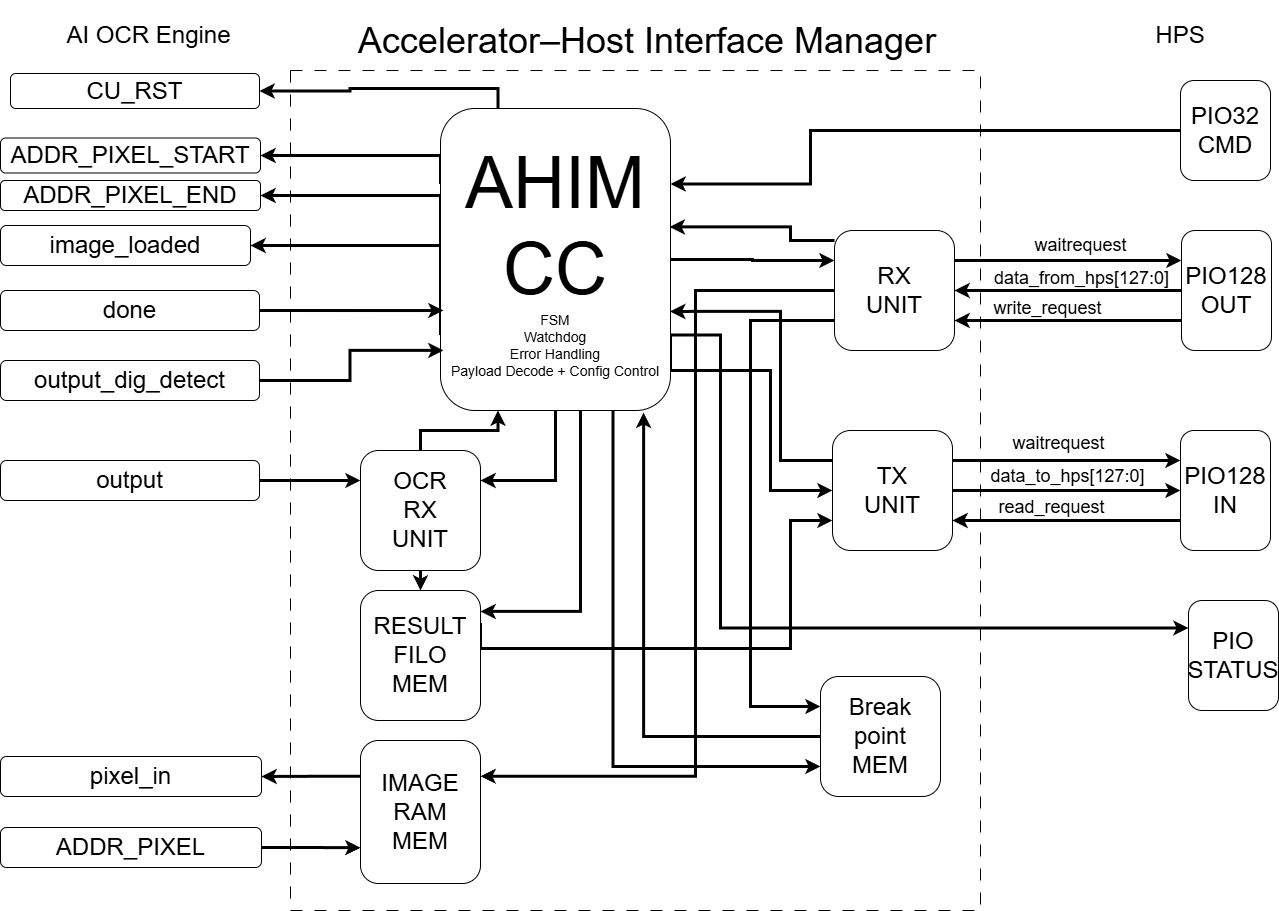

The diagram above was exported from draw.io. Its source (the exported page's mxGraphModel, read from the mxfile embedded in the PNG):
<mxGraphModel dx="2060" dy="1219" grid="1" gridSize="10" guides="1" tooltips="1" connect="1" arrows="1" fold="1" page="1" pageScale="1" pageWidth="850" pageHeight="1100" math="0" shadow="0">
  <root>
    <mxCell id="0" />
    <mxCell id="1" parent="0" />
    <mxCell id="qEsw-D6neOxCAjQzCMTO-3" value="" style="rounded=0;whiteSpace=wrap;html=1;fillColor=none;dashed=1;dashPattern=12 12;" parent="1" vertex="1">
      <mxGeometry y="70" width="690" height="840" as="geometry" />
    </mxCell>
    <mxCell id="HzD08CArpupxiOcbGkx8-87" style="edgeStyle=orthogonalEdgeStyle;rounded=0;orthogonalLoop=1;jettySize=auto;html=1;entryX=1;entryY=0.25;entryDx=0;entryDy=0;strokeWidth=3;" parent="1" source="HzD08CArpupxiOcbGkx8-1" target="HzD08CArpupxiOcbGkx8-39" edge="1">
      <mxGeometry relative="1" as="geometry">
        <Array as="points">
          <mxPoint x="520" y="130" />
          <mxPoint x="520" y="184" />
        </Array>
      </mxGeometry>
    </mxCell>
    <mxCell id="HzD08CArpupxiOcbGkx8-1" value="&lt;font style=&quot;font-size: 24px;&quot;&gt;PIO32&lt;br&gt;CMD&lt;/font&gt;" style="rounded=1;whiteSpace=wrap;html=1;" parent="1" vertex="1">
      <mxGeometry x="890" y="80" width="90" height="100" as="geometry" />
    </mxCell>
    <mxCell id="HzD08CArpupxiOcbGkx8-3" value="&lt;font style=&quot;font-size: 24px;&quot;&gt;HPS&lt;/font&gt;" style="text;html=1;align=center;verticalAlign=middle;whiteSpace=wrap;rounded=0;" parent="1" vertex="1">
      <mxGeometry x="860" y="20" width="60" height="30" as="geometry" />
    </mxCell>
    <mxCell id="HzD08CArpupxiOcbGkx8-4" value="&lt;span style=&quot;text-wrap-mode: nowrap;&quot;&gt;&lt;font style=&quot;font-size: 36px;&quot;&gt;Accelerator–Host Interface Manager&lt;/font&gt;&lt;/span&gt;" style="text;html=1;align=center;verticalAlign=middle;whiteSpace=wrap;rounded=0;" parent="1" vertex="1">
      <mxGeometry x="27" width="660" height="80" as="geometry" />
    </mxCell>
    <mxCell id="HzD08CArpupxiOcbGkx8-7" value="&lt;span style=&quot;font-size: 24px;&quot;&gt;AI OCR Engine&lt;/span&gt;" style="text;html=1;align=center;verticalAlign=middle;whiteSpace=wrap;rounded=0;" parent="1" vertex="1">
      <mxGeometry x="-244.5" y="20" width="204.5" height="30" as="geometry" />
    </mxCell>
    <mxCell id="HzD08CArpupxiOcbGkx8-19" style="edgeStyle=orthogonalEdgeStyle;rounded=0;orthogonalLoop=1;jettySize=auto;html=1;entryX=1;entryY=0.5;entryDx=0;entryDy=0;strokeWidth=3;" parent="1" source="HzD08CArpupxiOcbGkx8-9" target="HzD08CArpupxiOcbGkx8-18" edge="1">
      <mxGeometry relative="1" as="geometry" />
    </mxCell>
    <mxCell id="HzD08CArpupxiOcbGkx8-21" value="&lt;font style=&quot;font-size: 18px;&quot;&gt;data_from_hps[127:0]&lt;/font&gt;" style="edgeLabel;html=1;align=center;verticalAlign=middle;resizable=0;points=[];" parent="HzD08CArpupxiOcbGkx8-19" vertex="1" connectable="0">
      <mxGeometry x="-0.4557" y="-1" relative="1" as="geometry">
        <mxPoint x="-39" y="-12" as="offset" />
      </mxGeometry>
    </mxCell>
    <mxCell id="HzD08CArpupxiOcbGkx8-20" style="edgeStyle=orthogonalEdgeStyle;rounded=0;orthogonalLoop=1;jettySize=auto;html=1;exitX=0;exitY=0.75;exitDx=0;exitDy=0;entryX=1;entryY=0.75;entryDx=0;entryDy=0;strokeWidth=3;" parent="1" source="HzD08CArpupxiOcbGkx8-9" target="HzD08CArpupxiOcbGkx8-18" edge="1">
      <mxGeometry relative="1" as="geometry" />
    </mxCell>
    <mxCell id="HzD08CArpupxiOcbGkx8-9" value="&lt;font style=&quot;font-size: 24px;&quot;&gt;PIO128&lt;/font&gt;&lt;div&gt;&lt;font style=&quot;font-size: 24px;&quot;&gt;&lt;span style=&quot;background-color: transparent; color: light-dark(rgb(0, 0, 0), rgb(255, 255, 255));&quot;&gt;OUT&lt;/span&gt;&lt;/font&gt;&lt;/div&gt;" style="rounded=1;whiteSpace=wrap;html=1;" parent="1" vertex="1">
      <mxGeometry x="891" y="230" width="90" height="120" as="geometry" />
    </mxCell>
    <mxCell id="HzD08CArpupxiOcbGkx8-31" style="edgeStyle=orthogonalEdgeStyle;rounded=0;orthogonalLoop=1;jettySize=auto;html=1;exitX=0;exitY=0.75;exitDx=0;exitDy=0;entryX=1;entryY=0.75;entryDx=0;entryDy=0;strokeWidth=3;" parent="1" source="HzD08CArpupxiOcbGkx8-10" target="HzD08CArpupxiOcbGkx8-26" edge="1">
      <mxGeometry relative="1" as="geometry" />
    </mxCell>
    <mxCell id="HzD08CArpupxiOcbGkx8-10" value="&lt;font style=&quot;font-size: 24px;&quot;&gt;PIO128&lt;/font&gt;&lt;div&gt;&lt;font style=&quot;font-size: 24px;&quot;&gt;&lt;span style=&quot;background-color: transparent; color: light-dark(rgb(0, 0, 0), rgb(255, 255, 255));&quot;&gt;IN&lt;/span&gt;&lt;/font&gt;&lt;/div&gt;" style="rounded=1;whiteSpace=wrap;html=1;" parent="1" vertex="1">
      <mxGeometry x="890" y="430" width="90" height="120" as="geometry" />
    </mxCell>
    <mxCell id="HzD08CArpupxiOcbGkx8-11" value="&lt;font style=&quot;font-size: 24px;&quot;&gt;PIO&lt;/font&gt;&lt;div&gt;&lt;span style=&quot;background-color: transparent; color: light-dark(rgb(0, 0, 0), rgb(255, 255, 255));&quot;&gt;&lt;font style=&quot;font-size: 24px;&quot;&gt;STATUS&lt;/font&gt;&lt;/span&gt;&lt;/div&gt;" style="rounded=1;whiteSpace=wrap;html=1;" parent="1" vertex="1">
      <mxGeometry x="898" y="600" width="90" height="110" as="geometry" />
    </mxCell>
    <mxCell id="HzD08CArpupxiOcbGkx8-23" style="edgeStyle=orthogonalEdgeStyle;rounded=0;orthogonalLoop=1;jettySize=auto;html=1;exitX=1;exitY=0.25;exitDx=0;exitDy=0;entryX=0;entryY=0.25;entryDx=0;entryDy=0;strokeWidth=3;" parent="1" source="HzD08CArpupxiOcbGkx8-18" target="HzD08CArpupxiOcbGkx8-9" edge="1">
      <mxGeometry relative="1" as="geometry" />
    </mxCell>
    <mxCell id="HzD08CArpupxiOcbGkx8-68" style="edgeStyle=orthogonalEdgeStyle;rounded=0;orthogonalLoop=1;jettySize=auto;html=1;entryX=1;entryY=0.25;entryDx=0;entryDy=0;strokeWidth=3;" parent="1" source="HzD08CArpupxiOcbGkx8-18" target="HzD08CArpupxiOcbGkx8-43" edge="1">
      <mxGeometry relative="1" as="geometry">
        <Array as="points">
          <mxPoint x="405" y="290" />
          <mxPoint x="405" y="776" />
        </Array>
      </mxGeometry>
    </mxCell>
    <mxCell id="WTggfKLH1RfQvAaiKTNI-7" style="edgeStyle=orthogonalEdgeStyle;rounded=0;orthogonalLoop=1;jettySize=auto;html=1;exitX=0;exitY=0.75;exitDx=0;exitDy=0;entryX=0;entryY=0.25;entryDx=0;entryDy=0;strokeWidth=3;" parent="1" source="HzD08CArpupxiOcbGkx8-18" target="HzD08CArpupxiOcbGkx8-44" edge="1">
      <mxGeometry relative="1" as="geometry">
        <Array as="points">
          <mxPoint x="460" y="320" />
          <mxPoint x="460" y="706" />
        </Array>
      </mxGeometry>
    </mxCell>
    <mxCell id="HzD08CArpupxiOcbGkx8-18" value="&lt;font style=&quot;font-size: 24px;&quot;&gt;RX&lt;br&gt;UNIT&lt;/font&gt;" style="rounded=1;whiteSpace=wrap;html=1;" parent="1" vertex="1">
      <mxGeometry x="544" y="230" width="120" height="120" as="geometry" />
    </mxCell>
    <mxCell id="HzD08CArpupxiOcbGkx8-22" value="&lt;font style=&quot;font-size: 18px;&quot;&gt;write_request&lt;/font&gt;" style="edgeLabel;html=1;align=center;verticalAlign=middle;resizable=0;points=[];" parent="1" vertex="1" connectable="0">
      <mxGeometry x="759.9975862068962" y="310" as="geometry">
        <mxPoint x="-3" y="-3" as="offset" />
      </mxGeometry>
    </mxCell>
    <mxCell id="HzD08CArpupxiOcbGkx8-24" value="&lt;font style=&quot;font-size: 18px;&quot;&gt;waitrequest&lt;/font&gt;" style="text;html=1;align=center;verticalAlign=middle;resizable=0;points=[];autosize=1;strokeColor=none;fillColor=none;" parent="1" vertex="1">
      <mxGeometry x="730" y="225" width="120" height="40" as="geometry" />
    </mxCell>
    <mxCell id="HzD08CArpupxiOcbGkx8-29" style="edgeStyle=orthogonalEdgeStyle;rounded=0;orthogonalLoop=1;jettySize=auto;html=1;exitX=1;exitY=0.25;exitDx=0;exitDy=0;entryX=0;entryY=0.25;entryDx=0;entryDy=0;strokeWidth=3;" parent="1" source="HzD08CArpupxiOcbGkx8-26" target="HzD08CArpupxiOcbGkx8-10" edge="1">
      <mxGeometry relative="1" as="geometry" />
    </mxCell>
    <mxCell id="HzD08CArpupxiOcbGkx8-30" style="edgeStyle=orthogonalEdgeStyle;rounded=0;orthogonalLoop=1;jettySize=auto;html=1;exitX=1;exitY=0.5;exitDx=0;exitDy=0;entryX=0;entryY=0.5;entryDx=0;entryDy=0;strokeWidth=3;" parent="1" source="HzD08CArpupxiOcbGkx8-26" target="HzD08CArpupxiOcbGkx8-10" edge="1">
      <mxGeometry relative="1" as="geometry" />
    </mxCell>
    <mxCell id="HzD08CArpupxiOcbGkx8-26" value="&lt;font style=&quot;font-size: 24px;&quot;&gt;TX&lt;br&gt;UNIT&lt;/font&gt;" style="rounded=1;whiteSpace=wrap;html=1;" parent="1" vertex="1">
      <mxGeometry x="542" y="430" width="120" height="120" as="geometry" />
    </mxCell>
    <mxCell id="HzD08CArpupxiOcbGkx8-37" value="&lt;font style=&quot;font-size: 24px;&quot;&gt;ADDR_PIXEL_START&lt;/font&gt;" style="rounded=1;whiteSpace=wrap;html=1;" parent="1" vertex="1">
      <mxGeometry x="-290" y="137.5" width="260" height="35" as="geometry" />
    </mxCell>
    <mxCell id="HzD08CArpupxiOcbGkx8-38" value="&lt;font style=&quot;font-size: 24px;&quot;&gt;ADDR_PIXEL_END&lt;/font&gt;" style="rounded=1;whiteSpace=wrap;html=1;" parent="1" vertex="1">
      <mxGeometry x="-290" y="180" width="260" height="30" as="geometry" />
    </mxCell>
    <mxCell id="HzD08CArpupxiOcbGkx8-40" style="edgeStyle=orthogonalEdgeStyle;rounded=0;orthogonalLoop=1;jettySize=auto;html=1;exitX=0;exitY=0.25;exitDx=0;exitDy=0;strokeWidth=3;" parent="1" source="HzD08CArpupxiOcbGkx8-39" target="HzD08CArpupxiOcbGkx8-37" edge="1">
      <mxGeometry relative="1" as="geometry">
        <Array as="points">
          <mxPoint x="150" y="155" />
        </Array>
      </mxGeometry>
    </mxCell>
    <mxCell id="HzD08CArpupxiOcbGkx8-41" style="edgeStyle=orthogonalEdgeStyle;rounded=0;orthogonalLoop=1;jettySize=auto;html=1;exitX=0;exitY=0.75;exitDx=0;exitDy=0;entryX=1;entryY=0.5;entryDx=0;entryDy=0;strokeWidth=3;" parent="1" source="HzD08CArpupxiOcbGkx8-39" target="HzD08CArpupxiOcbGkx8-38" edge="1">
      <mxGeometry relative="1" as="geometry">
        <Array as="points">
          <mxPoint x="150" y="195" />
        </Array>
      </mxGeometry>
    </mxCell>
    <mxCell id="HzD08CArpupxiOcbGkx8-42" style="edgeStyle=orthogonalEdgeStyle;rounded=0;orthogonalLoop=1;jettySize=auto;html=1;exitX=1;exitY=0.75;exitDx=0;exitDy=0;entryX=0;entryY=0.25;entryDx=0;entryDy=0;strokeWidth=3;" parent="1" source="HzD08CArpupxiOcbGkx8-39" target="HzD08CArpupxiOcbGkx8-11" edge="1">
      <mxGeometry relative="1" as="geometry">
        <Array as="points">
          <mxPoint x="430" y="335" />
          <mxPoint x="430" y="628" />
        </Array>
      </mxGeometry>
    </mxCell>
    <mxCell id="HzD08CArpupxiOcbGkx8-50" style="edgeStyle=orthogonalEdgeStyle;rounded=0;orthogonalLoop=1;jettySize=auto;html=1;exitX=0.5;exitY=1;exitDx=0;exitDy=0;entryX=1;entryY=0.25;entryDx=0;entryDy=0;strokeWidth=3;" parent="1" source="HzD08CArpupxiOcbGkx8-39" target="HzD08CArpupxiOcbGkx8-48" edge="1">
      <mxGeometry relative="1" as="geometry" />
    </mxCell>
    <mxCell id="HzD08CArpupxiOcbGkx8-54" style="edgeStyle=orthogonalEdgeStyle;rounded=0;orthogonalLoop=1;jettySize=auto;html=1;entryX=1;entryY=0.5;entryDx=0;entryDy=0;strokeWidth=3;" parent="1" source="HzD08CArpupxiOcbGkx8-39" target="HzD08CArpupxiOcbGkx8-53" edge="1">
      <mxGeometry relative="1" as="geometry">
        <Array as="points">
          <mxPoint x="80" y="245" />
          <mxPoint x="80" y="245" />
        </Array>
      </mxGeometry>
    </mxCell>
    <mxCell id="HzD08CArpupxiOcbGkx8-70" style="edgeStyle=orthogonalEdgeStyle;rounded=0;orthogonalLoop=1;jettySize=auto;html=1;exitX=1;exitY=0.5;exitDx=0;exitDy=0;entryX=0;entryY=0.25;entryDx=0;entryDy=0;strokeWidth=3;" parent="1" source="HzD08CArpupxiOcbGkx8-39" target="HzD08CArpupxiOcbGkx8-18" edge="1">
      <mxGeometry relative="1" as="geometry" />
    </mxCell>
    <mxCell id="HzD08CArpupxiOcbGkx8-80" style="edgeStyle=orthogonalEdgeStyle;rounded=0;orthogonalLoop=1;jettySize=auto;html=1;exitX=1;exitY=0.75;exitDx=0;exitDy=0;entryX=0;entryY=0.5;entryDx=0;entryDy=0;strokeWidth=3;" parent="1" source="HzD08CArpupxiOcbGkx8-39" target="HzD08CArpupxiOcbGkx8-26" edge="1">
      <mxGeometry relative="1" as="geometry">
        <Array as="points">
          <mxPoint x="380" y="370" />
          <mxPoint x="480" y="370" />
          <mxPoint x="480" y="490" />
        </Array>
      </mxGeometry>
    </mxCell>
    <mxCell id="HzD08CArpupxiOcbGkx8-84" style="edgeStyle=orthogonalEdgeStyle;rounded=0;orthogonalLoop=1;jettySize=auto;html=1;exitX=0.25;exitY=0;exitDx=0;exitDy=0;entryX=1;entryY=0.5;entryDx=0;entryDy=0;strokeWidth=3;" parent="1" source="HzD08CArpupxiOcbGkx8-39" target="HzD08CArpupxiOcbGkx8-83" edge="1">
      <mxGeometry relative="1" as="geometry" />
    </mxCell>
    <mxCell id="WTggfKLH1RfQvAaiKTNI-11" style="edgeStyle=orthogonalEdgeStyle;rounded=0;orthogonalLoop=1;jettySize=auto;html=1;exitX=0.75;exitY=1;exitDx=0;exitDy=0;entryX=0;entryY=0.75;entryDx=0;entryDy=0;strokeWidth=3;" parent="1" source="HzD08CArpupxiOcbGkx8-39" target="HzD08CArpupxiOcbGkx8-44" edge="1">
      <mxGeometry relative="1" as="geometry" />
    </mxCell>
    <mxCell id="HzD08CArpupxiOcbGkx8-39" value="&lt;font style=&quot;&quot;&gt;&lt;font style=&quot;font-size: 72px;&quot;&gt;AHIM&lt;/font&gt;&lt;/font&gt;&lt;div&gt;&lt;font style=&quot;&quot;&gt;&lt;span style=&quot;font-size: 72px;&quot;&gt;CC&lt;br&gt;&lt;/span&gt;&lt;font style=&quot;font-size: 14px;&quot;&gt;FSM&lt;br&gt;Watchdog&lt;br&gt;Error Handling&lt;br&gt;Payload Decode + Config Control&lt;/font&gt;&lt;/font&gt;&lt;/div&gt;" style="rounded=1;whiteSpace=wrap;html=1;" parent="1" vertex="1">
      <mxGeometry x="150" y="108" width="230" height="302" as="geometry" />
    </mxCell>
    <mxCell id="HzD08CArpupxiOcbGkx8-56" style="edgeStyle=orthogonalEdgeStyle;rounded=0;orthogonalLoop=1;jettySize=auto;html=1;exitX=0;exitY=0.25;exitDx=0;exitDy=0;entryX=1;entryY=0.5;entryDx=0;entryDy=0;strokeWidth=3;" parent="1" source="HzD08CArpupxiOcbGkx8-43" target="HzD08CArpupxiOcbGkx8-55" edge="1">
      <mxGeometry relative="1" as="geometry" />
    </mxCell>
    <mxCell id="HzD08CArpupxiOcbGkx8-43" value="&lt;font style=&quot;font-size: 24px;&quot;&gt;IMAGE&lt;/font&gt;&lt;div&gt;&lt;font style=&quot;font-size: 24px;&quot;&gt;RAM&lt;/font&gt;&lt;/div&gt;&lt;div&gt;&lt;font style=&quot;font-size: 24px;&quot;&gt;MEM&lt;/font&gt;&lt;/div&gt;" style="rounded=1;whiteSpace=wrap;html=1;" parent="1" vertex="1">
      <mxGeometry x="70" y="740" width="120" height="143" as="geometry" />
    </mxCell>
    <mxCell id="HzD08CArpupxiOcbGkx8-44" value="&lt;font style=&quot;font-size: 24px;&quot;&gt;Break&lt;/font&gt;&lt;div&gt;&lt;font style=&quot;font-size: 24px;&quot;&gt;point&lt;/font&gt;&lt;/div&gt;&lt;div&gt;&lt;font style=&quot;font-size: 24px;&quot;&gt;MEM&lt;/font&gt;&lt;/div&gt;" style="rounded=1;whiteSpace=wrap;html=1;" parent="1" vertex="1">
      <mxGeometry x="530" y="676" width="120" height="120" as="geometry" />
    </mxCell>
    <mxCell id="HzD08CArpupxiOcbGkx8-79" style="edgeStyle=orthogonalEdgeStyle;rounded=0;orthogonalLoop=1;jettySize=auto;html=1;exitX=1;exitY=0.25;exitDx=0;exitDy=0;entryX=0;entryY=0.75;entryDx=0;entryDy=0;strokeWidth=3;" parent="1" source="HzD08CArpupxiOcbGkx8-45" target="HzD08CArpupxiOcbGkx8-26" edge="1">
      <mxGeometry relative="1" as="geometry">
        <Array as="points">
          <mxPoint x="500" y="648" />
          <mxPoint x="500" y="520" />
        </Array>
      </mxGeometry>
    </mxCell>
    <mxCell id="HzD08CArpupxiOcbGkx8-45" value="&lt;font style=&quot;font-size: 24px;&quot;&gt;RESULT&lt;/font&gt;&lt;div&gt;&lt;font style=&quot;font-size: 24px;&quot;&gt;FILO&lt;/font&gt;&lt;/div&gt;&lt;div&gt;&lt;font style=&quot;font-size: 24px;&quot;&gt;MEM&lt;/font&gt;&lt;/div&gt;" style="rounded=1;whiteSpace=wrap;html=1;" parent="1" vertex="1">
      <mxGeometry x="70" y="590" width="120" height="130" as="geometry" />
    </mxCell>
    <mxCell id="HzD08CArpupxiOcbGkx8-51" style="edgeStyle=orthogonalEdgeStyle;rounded=0;orthogonalLoop=1;jettySize=auto;html=1;exitX=0.5;exitY=1;exitDx=0;exitDy=0;entryX=0.5;entryY=0;entryDx=0;entryDy=0;strokeWidth=3;" parent="1" source="HzD08CArpupxiOcbGkx8-48" target="HzD08CArpupxiOcbGkx8-45" edge="1">
      <mxGeometry relative="1" as="geometry" />
    </mxCell>
    <mxCell id="HzD08CArpupxiOcbGkx8-90" style="edgeStyle=orthogonalEdgeStyle;rounded=0;orthogonalLoop=1;jettySize=auto;html=1;entryX=0.25;entryY=1;entryDx=0;entryDy=0;strokeWidth=3;" parent="1" source="HzD08CArpupxiOcbGkx8-48" target="HzD08CArpupxiOcbGkx8-39" edge="1">
      <mxGeometry relative="1" as="geometry" />
    </mxCell>
    <mxCell id="HzD08CArpupxiOcbGkx8-48" value="&lt;font style=&quot;font-size: 24px;&quot;&gt;OCR&lt;/font&gt;&lt;div&gt;&lt;font style=&quot;font-size: 24px;&quot;&gt;RX&lt;/font&gt;&lt;/div&gt;&lt;div&gt;&lt;font style=&quot;font-size: 24px;&quot;&gt;UNIT&lt;/font&gt;&lt;/div&gt;" style="rounded=1;whiteSpace=wrap;html=1;" parent="1" vertex="1">
      <mxGeometry x="70" y="450" width="120" height="120" as="geometry" />
    </mxCell>
    <mxCell id="HzD08CArpupxiOcbGkx8-53" value="&lt;font style=&quot;font-size: 24px;&quot;&gt;image_loaded&lt;/font&gt;" style="rounded=1;whiteSpace=wrap;html=1;" parent="1" vertex="1">
      <mxGeometry x="-290" y="225" width="250" height="40" as="geometry" />
    </mxCell>
    <mxCell id="HzD08CArpupxiOcbGkx8-55" value="&lt;font style=&quot;font-size: 24px;&quot;&gt;pixel_in&lt;/font&gt;" style="rounded=1;whiteSpace=wrap;html=1;" parent="1" vertex="1">
      <mxGeometry x="-290" y="756" width="261" height="40" as="geometry" />
    </mxCell>
    <mxCell id="WTggfKLH1RfQvAaiKTNI-6" style="edgeStyle=orthogonalEdgeStyle;rounded=0;orthogonalLoop=1;jettySize=auto;html=1;entryX=0;entryY=0.75;entryDx=0;entryDy=0;strokeWidth=3;" parent="1" source="HzD08CArpupxiOcbGkx8-57" target="HzD08CArpupxiOcbGkx8-43" edge="1">
      <mxGeometry relative="1" as="geometry" />
    </mxCell>
    <mxCell id="HzD08CArpupxiOcbGkx8-57" value="&lt;font style=&quot;font-size: 24px;&quot;&gt;ADDR_PIXEL&lt;/font&gt;" style="rounded=1;whiteSpace=wrap;html=1;" parent="1" vertex="1">
      <mxGeometry x="-290" y="827" width="261" height="40" as="geometry" />
    </mxCell>
    <mxCell id="HzD08CArpupxiOcbGkx8-71" value="&lt;font style=&quot;font-size: 24px;&quot;&gt;done&lt;/font&gt;" style="rounded=1;whiteSpace=wrap;html=1;" parent="1" vertex="1">
      <mxGeometry x="-290" y="290" width="259" height="40" as="geometry" />
    </mxCell>
    <mxCell id="HzD08CArpupxiOcbGkx8-73" style="edgeStyle=orthogonalEdgeStyle;rounded=0;orthogonalLoop=1;jettySize=auto;html=1;exitX=1;exitY=0.5;exitDx=0;exitDy=0;entryX=0.013;entryY=0.669;entryDx=0;entryDy=0;entryPerimeter=0;strokeWidth=3;" parent="1" source="HzD08CArpupxiOcbGkx8-71" target="HzD08CArpupxiOcbGkx8-39" edge="1">
      <mxGeometry relative="1" as="geometry" />
    </mxCell>
    <mxCell id="HzD08CArpupxiOcbGkx8-74" value="&lt;font style=&quot;font-size: 24px;&quot;&gt;output_dig_detect&lt;/font&gt;" style="rounded=1;whiteSpace=wrap;html=1;" parent="1" vertex="1">
      <mxGeometry x="-290" y="360" width="259" height="40" as="geometry" />
    </mxCell>
    <mxCell id="HzD08CArpupxiOcbGkx8-75" style="edgeStyle=orthogonalEdgeStyle;rounded=0;orthogonalLoop=1;jettySize=auto;html=1;entryX=0.013;entryY=0.801;entryDx=0;entryDy=0;entryPerimeter=0;strokeWidth=3;" parent="1" source="HzD08CArpupxiOcbGkx8-74" target="HzD08CArpupxiOcbGkx8-39" edge="1">
      <mxGeometry relative="1" as="geometry" />
    </mxCell>
    <mxCell id="HzD08CArpupxiOcbGkx8-77" style="edgeStyle=orthogonalEdgeStyle;rounded=0;orthogonalLoop=1;jettySize=auto;html=1;entryX=0;entryY=0.25;entryDx=0;entryDy=0;strokeWidth=3;" parent="1" source="HzD08CArpupxiOcbGkx8-76" target="HzD08CArpupxiOcbGkx8-48" edge="1">
      <mxGeometry relative="1" as="geometry" />
    </mxCell>
    <mxCell id="HzD08CArpupxiOcbGkx8-76" value="&lt;font style=&quot;font-size: 24px;&quot;&gt;output&lt;/font&gt;" style="rounded=1;whiteSpace=wrap;html=1;" parent="1" vertex="1">
      <mxGeometry x="-290" y="460" width="259" height="40" as="geometry" />
    </mxCell>
    <mxCell id="HzD08CArpupxiOcbGkx8-81" style="edgeStyle=orthogonalEdgeStyle;rounded=0;orthogonalLoop=1;jettySize=auto;html=1;entryX=1;entryY=0.161;entryDx=0;entryDy=0;entryPerimeter=0;strokeWidth=3;" parent="1" source="HzD08CArpupxiOcbGkx8-39" target="HzD08CArpupxiOcbGkx8-45" edge="1">
      <mxGeometry relative="1" as="geometry">
        <Array as="points">
          <mxPoint x="290" y="611" />
        </Array>
      </mxGeometry>
    </mxCell>
    <mxCell id="HzD08CArpupxiOcbGkx8-83" value="&lt;font style=&quot;font-size: 24px;&quot;&gt;CU_RST&lt;/font&gt;" style="rounded=1;whiteSpace=wrap;html=1;" parent="1" vertex="1">
      <mxGeometry x="-280" y="73" width="249" height="35" as="geometry" />
    </mxCell>
    <mxCell id="HzD08CArpupxiOcbGkx8-88" style="edgeStyle=orthogonalEdgeStyle;rounded=0;orthogonalLoop=1;jettySize=auto;html=1;entryX=0.996;entryY=0.392;entryDx=0;entryDy=0;entryPerimeter=0;strokeWidth=3;" parent="1" source="HzD08CArpupxiOcbGkx8-18" target="HzD08CArpupxiOcbGkx8-39" edge="1">
      <mxGeometry relative="1" as="geometry">
        <Array as="points">
          <mxPoint x="500" y="240" />
          <mxPoint x="500" y="226" />
        </Array>
      </mxGeometry>
    </mxCell>
    <mxCell id="HzD08CArpupxiOcbGkx8-89" style="edgeStyle=orthogonalEdgeStyle;rounded=0;orthogonalLoop=1;jettySize=auto;html=1;exitX=0;exitY=0.25;exitDx=0;exitDy=0;entryX=0.998;entryY=0.672;entryDx=0;entryDy=0;entryPerimeter=0;strokeWidth=3;" parent="1" source="HzD08CArpupxiOcbGkx8-26" target="HzD08CArpupxiOcbGkx8-39" edge="1">
      <mxGeometry relative="1" as="geometry">
        <Array as="points">
          <mxPoint x="490" y="460" />
          <mxPoint x="490" y="311" />
        </Array>
      </mxGeometry>
    </mxCell>
    <mxCell id="WTggfKLH1RfQvAaiKTNI-1" value="&lt;font style=&quot;font-size: 18px;&quot;&gt;waitrequest&lt;/font&gt;" style="text;html=1;align=center;verticalAlign=middle;resizable=0;points=[];autosize=1;strokeColor=none;fillColor=none;" parent="1" vertex="1">
      <mxGeometry x="708" y="423" width="120" height="40" as="geometry" />
    </mxCell>
    <mxCell id="WTggfKLH1RfQvAaiKTNI-3" value="&lt;font style=&quot;font-size: 18px;&quot;&gt;data_to_hps[127:0]&lt;/font&gt;" style="text;html=1;align=center;verticalAlign=middle;resizable=0;points=[];autosize=1;strokeColor=none;fillColor=none;" parent="1" vertex="1">
      <mxGeometry x="687" y="456" width="180" height="40" as="geometry" />
    </mxCell>
    <mxCell id="WTggfKLH1RfQvAaiKTNI-5" value="&lt;font style=&quot;font-size: 18px;&quot;&gt;read_request&lt;/font&gt;" style="text;html=1;align=center;verticalAlign=middle;resizable=0;points=[];autosize=1;strokeColor=none;fillColor=none;" parent="1" vertex="1">
      <mxGeometry x="696" y="487" width="130" height="40" as="geometry" />
    </mxCell>
    <mxCell id="WTggfKLH1RfQvAaiKTNI-10" style="edgeStyle=orthogonalEdgeStyle;rounded=0;orthogonalLoop=1;jettySize=auto;html=1;entryX=0.883;entryY=1.007;entryDx=0;entryDy=0;entryPerimeter=0;strokeWidth=3;" parent="1" source="HzD08CArpupxiOcbGkx8-44" target="HzD08CArpupxiOcbGkx8-39" edge="1">
      <mxGeometry relative="1" as="geometry" />
    </mxCell>
  </root>
</mxGraphModel>